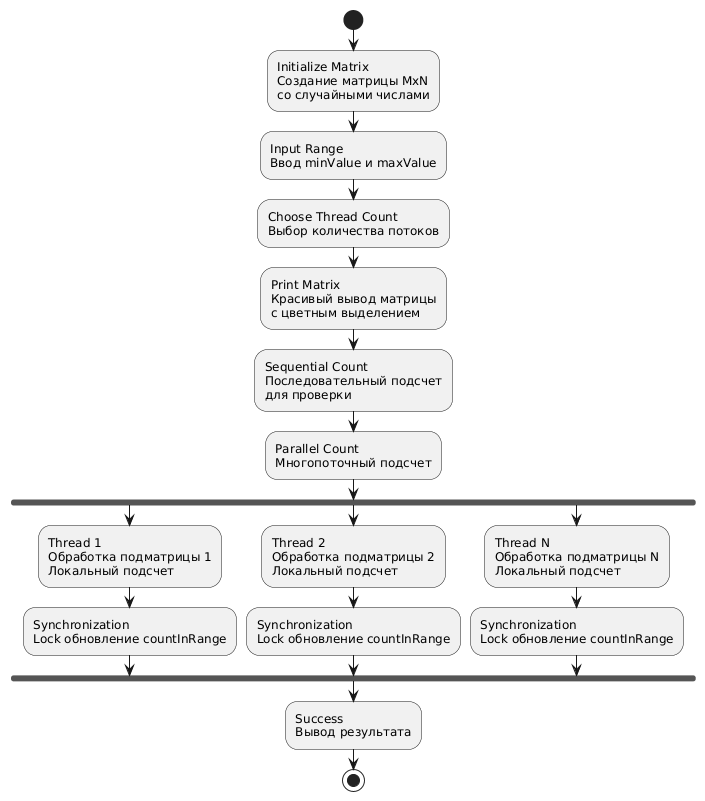

The diagram above was rendered by PlantUML. Its source (embedded in the PNG):
@startuml
start

:Initialize Matrix
Создание матрицы MxN
со случайными числами;

:Input Range
Ввод minValue и maxValue;

:Choose Thread Count
Выбор количества потоков;

:Print Matrix
Красивый вывод матрицы
с цветным выделением;

  :Sequential Count
  Последовательный подсчет
  для проверки;
  
  :Parallel Count
  Многопоточный подсчет;
  
  fork
    :Thread 1
    Обработка подматрицы 1
    Локальный подсчет;
    
    :Synchronization
  Lock обновление countInRange;
  fork again
    :Thread 2
    Обработка подматрицы 2
    Локальный подсчет;
    
    :Synchronization
  Lock обновление countInRange;
  fork again
    :Thread N
    Обработка подматрицы N
    Локальный подсчет;
    
    :Synchronization
  Lock обновление countInRange;
  
end fork

  :Success
  Вывод результата;

stop
@enduml